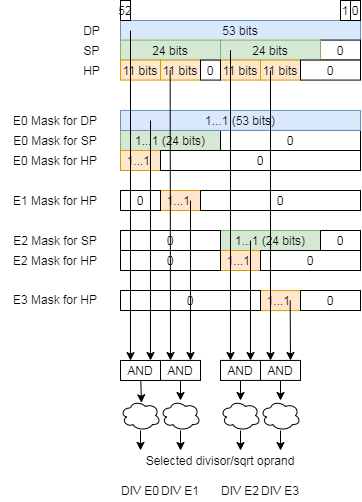

The diagram above was exported from draw.io. Its source (the exported page's mxGraphModel, read from the mxfile embedded in the PNG):
<mxGraphModel dx="2191" dy="1010" grid="1" gridSize="10" guides="0" tooltips="1" connect="0" arrows="1" fold="1" page="1" pageScale="1" pageWidth="827" pageHeight="1169" math="0" shadow="0">
  <root>
    <mxCell id="0" />
    <mxCell id="1" parent="0" />
    <mxCell id="2" value="1...1 (24 bits)" style="rounded=0;whiteSpace=wrap;html=1;fillColor=#d5e8d4;strokeColor=#82b366;" vertex="1" parent="1">
      <mxGeometry x="80" y="450" width="100" height="20" as="geometry" />
    </mxCell>
    <mxCell id="3" value="0" style="rounded=0;whiteSpace=wrap;html=1;" vertex="1" parent="1">
      <mxGeometry x="180" y="450" width="140" height="20" as="geometry" />
    </mxCell>
    <mxCell id="4" value="1...1&amp;nbsp;" style="rounded=0;whiteSpace=wrap;html=1;fillColor=#ffe6cc;strokeColor=#d79b00;" vertex="1" parent="1">
      <mxGeometry x="80" y="470" width="40" height="20" as="geometry" />
    </mxCell>
    <mxCell id="5" value="0" style="rounded=0;whiteSpace=wrap;html=1;" vertex="1" parent="1">
      <mxGeometry x="120" y="470" width="200" height="20" as="geometry" />
    </mxCell>
    <mxCell id="6" value="1...1 (53 bits)" style="rounded=0;whiteSpace=wrap;html=1;fillColor=#dae8fc;strokeColor=#6c8ebf;" vertex="1" parent="1">
      <mxGeometry x="80" y="429.94" width="240" height="20" as="geometry" />
    </mxCell>
    <mxCell id="7" value="E0 Mask for DP" style="text;html=1;strokeColor=none;fillColor=none;align=center;verticalAlign=middle;whiteSpace=wrap;rounded=0;" vertex="1" parent="1">
      <mxGeometry x="-40" y="430.18" width="110" height="20" as="geometry" />
    </mxCell>
    <mxCell id="8" value="E0 Mask for SP" style="text;html=1;strokeColor=none;fillColor=none;align=center;verticalAlign=middle;whiteSpace=wrap;rounded=0;" vertex="1" parent="1">
      <mxGeometry x="-40" y="450.18" width="110" height="20" as="geometry" />
    </mxCell>
    <mxCell id="9" value="E0 Mask for HP" style="text;html=1;strokeColor=none;fillColor=none;align=center;verticalAlign=middle;whiteSpace=wrap;rounded=0;" vertex="1" parent="1">
      <mxGeometry x="-40" y="469.73" width="110" height="20" as="geometry" />
    </mxCell>
    <mxCell id="10" value="1...1&amp;nbsp;" style="rounded=0;whiteSpace=wrap;html=1;fillColor=#ffe6cc;strokeColor=#d79b00;" vertex="1" parent="1">
      <mxGeometry x="120" y="510" width="40" height="20" as="geometry" />
    </mxCell>
    <mxCell id="11" value="0" style="rounded=0;whiteSpace=wrap;html=1;" vertex="1" parent="1">
      <mxGeometry x="80" y="510" width="40" height="20" as="geometry" />
    </mxCell>
    <mxCell id="12" value="E1 Mask for HP" style="text;html=1;strokeColor=none;fillColor=none;align=center;verticalAlign=middle;whiteSpace=wrap;rounded=0;" vertex="1" parent="1">
      <mxGeometry x="-40" y="509.76" width="110" height="20" as="geometry" />
    </mxCell>
    <mxCell id="13" value="0" style="rounded=0;whiteSpace=wrap;html=1;" vertex="1" parent="1">
      <mxGeometry x="160" y="510" width="160" height="20" as="geometry" />
    </mxCell>
    <mxCell id="14" value="1...1 (24 bits)" style="rounded=0;whiteSpace=wrap;html=1;fillColor=#d5e8d4;strokeColor=#82b366;" vertex="1" parent="1">
      <mxGeometry x="180" y="550" width="100" height="20" as="geometry" />
    </mxCell>
    <mxCell id="15" value="1...1&amp;nbsp;" style="rounded=0;whiteSpace=wrap;html=1;fillColor=#ffe6cc;strokeColor=#d79b00;" vertex="1" parent="1">
      <mxGeometry x="180" y="570" width="40" height="20" as="geometry" />
    </mxCell>
    <mxCell id="16" value="0" style="rounded=0;whiteSpace=wrap;html=1;" vertex="1" parent="1">
      <mxGeometry x="80" y="570" width="100" height="20" as="geometry" />
    </mxCell>
    <mxCell id="17" value="E2 Mask for SP" style="text;html=1;strokeColor=none;fillColor=none;align=center;verticalAlign=middle;whiteSpace=wrap;rounded=0;" vertex="1" parent="1">
      <mxGeometry x="-40" y="549.97" width="110" height="20" as="geometry" />
    </mxCell>
    <mxCell id="18" value="E2 Mask for HP" style="text;html=1;strokeColor=none;fillColor=none;align=center;verticalAlign=middle;whiteSpace=wrap;rounded=0;" vertex="1" parent="1">
      <mxGeometry x="-40" y="569.52" width="110" height="20" as="geometry" />
    </mxCell>
    <mxCell id="19" value="0" style="rounded=0;whiteSpace=wrap;html=1;" vertex="1" parent="1">
      <mxGeometry x="220" y="570" width="100" height="20" as="geometry" />
    </mxCell>
    <mxCell id="20" value="0" style="rounded=0;whiteSpace=wrap;html=1;" vertex="1" parent="1">
      <mxGeometry x="280" y="550" width="40" height="20" as="geometry" />
    </mxCell>
    <mxCell id="21" value="1...1&amp;nbsp;" style="rounded=0;whiteSpace=wrap;html=1;fillColor=#ffe6cc;strokeColor=#d79b00;" vertex="1" parent="1">
      <mxGeometry x="220" y="610.09" width="40" height="20" as="geometry" />
    </mxCell>
    <mxCell id="22" value="0" style="rounded=0;whiteSpace=wrap;html=1;" vertex="1" parent="1">
      <mxGeometry x="80" y="610" width="140" height="20" as="geometry" />
    </mxCell>
    <mxCell id="23" value="E3 Mask for HP" style="text;html=1;strokeColor=none;fillColor=none;align=center;verticalAlign=middle;whiteSpace=wrap;rounded=0;" vertex="1" parent="1">
      <mxGeometry x="-40" y="609.49" width="110" height="20" as="geometry" />
    </mxCell>
    <mxCell id="24" value="0" style="rounded=0;whiteSpace=wrap;html=1;" vertex="1" parent="1">
      <mxGeometry x="260" y="610" width="60" height="20" as="geometry" />
    </mxCell>
    <mxCell id="25" value="" style="endArrow=classic;html=1;" edge="1" parent="1">
      <mxGeometry width="50" height="50" relative="1" as="geometry">
        <mxPoint x="210" y="560" as="sourcePoint" />
        <mxPoint x="210" y="680" as="targetPoint" />
      </mxGeometry>
    </mxCell>
    <mxCell id="26" value="" style="endArrow=classic;html=1;" edge="1" parent="1">
      <mxGeometry width="50" height="50" relative="1" as="geometry">
        <mxPoint x="249.65999999999985" y="619.9700000000003" as="sourcePoint" />
        <mxPoint x="250" y="680" as="targetPoint" />
      </mxGeometry>
    </mxCell>
    <mxCell id="27" style="edgeStyle=none;rounded=0;orthogonalLoop=1;jettySize=auto;html=1;entryX=0.524;entryY=0.076;entryDx=0;entryDy=0;entryPerimeter=0;" edge="1" source="28" target="36" parent="1">
      <mxGeometry relative="1" as="geometry" />
    </mxCell>
    <mxCell id="28" value="AND" style="rounded=0;whiteSpace=wrap;html=1;" vertex="1" parent="1">
      <mxGeometry x="80" y="679.9999999999999" width="40" height="20" as="geometry" />
    </mxCell>
    <mxCell id="29" style="edgeStyle=none;rounded=0;orthogonalLoop=1;jettySize=auto;html=1;exitX=0.5;exitY=1;exitDx=0;exitDy=0;" edge="1" source="30" target="38" parent="1">
      <mxGeometry relative="1" as="geometry" />
    </mxCell>
    <mxCell id="30" value="AND" style="rounded=0;whiteSpace=wrap;html=1;" vertex="1" parent="1">
      <mxGeometry x="220" y="679.9399999999999" width="40" height="20" as="geometry" />
    </mxCell>
    <mxCell id="31" style="edgeStyle=none;rounded=0;orthogonalLoop=1;jettySize=auto;html=1;" edge="1" source="32" target="40" parent="1">
      <mxGeometry relative="1" as="geometry" />
    </mxCell>
    <mxCell id="32" value="AND" style="rounded=0;whiteSpace=wrap;html=1;" vertex="1" parent="1">
      <mxGeometry x="120" y="679.9399999999999" width="40" height="20" as="geometry" />
    </mxCell>
    <mxCell id="33" style="edgeStyle=none;rounded=0;orthogonalLoop=1;jettySize=auto;html=1;" edge="1" source="34" target="42" parent="1">
      <mxGeometry relative="1" as="geometry" />
    </mxCell>
    <mxCell id="34" value="AND" style="rounded=0;whiteSpace=wrap;html=1;" vertex="1" parent="1">
      <mxGeometry x="180" y="679.9399999999999" width="40" height="20" as="geometry" />
    </mxCell>
    <mxCell id="35" style="edgeStyle=none;rounded=0;orthogonalLoop=1;jettySize=auto;html=1;" edge="1" source="36" parent="1">
      <mxGeometry relative="1" as="geometry">
        <mxPoint x="100" y="769.9099999999999" as="targetPoint" />
      </mxGeometry>
    </mxCell>
    <mxCell id="36" value="" style="ellipse;shape=cloud;whiteSpace=wrap;html=1;" vertex="1" parent="1">
      <mxGeometry x="80" y="720" width="40" height="30" as="geometry" />
    </mxCell>
    <mxCell id="37" style="edgeStyle=none;rounded=0;orthogonalLoop=1;jettySize=auto;html=1;" edge="1" source="38" parent="1">
      <mxGeometry relative="1" as="geometry">
        <mxPoint x="240" y="770" as="targetPoint" />
      </mxGeometry>
    </mxCell>
    <mxCell id="38" value="" style="ellipse;shape=cloud;whiteSpace=wrap;html=1;" vertex="1" parent="1">
      <mxGeometry x="220" y="720" width="40" height="30" as="geometry" />
    </mxCell>
    <mxCell id="39" style="edgeStyle=none;rounded=0;orthogonalLoop=1;jettySize=auto;html=1;" edge="1" source="40" parent="1">
      <mxGeometry relative="1" as="geometry">
        <mxPoint x="140" y="770" as="targetPoint" />
      </mxGeometry>
    </mxCell>
    <mxCell id="40" value="" style="ellipse;shape=cloud;whiteSpace=wrap;html=1;" vertex="1" parent="1">
      <mxGeometry x="120" y="720" width="40" height="30" as="geometry" />
    </mxCell>
    <mxCell id="41" style="edgeStyle=none;rounded=0;orthogonalLoop=1;jettySize=auto;html=1;" edge="1" source="42" parent="1">
      <mxGeometry relative="1" as="geometry">
        <mxPoint x="200" y="770" as="targetPoint" />
      </mxGeometry>
    </mxCell>
    <mxCell id="42" value="" style="ellipse;shape=cloud;whiteSpace=wrap;html=1;" vertex="1" parent="1">
      <mxGeometry x="180" y="720" width="40" height="30" as="geometry" />
    </mxCell>
    <mxCell id="43" value="Selected divisor/sqrt oprand" style="text;html=1;strokeColor=none;fillColor=none;align=center;verticalAlign=middle;whiteSpace=wrap;rounded=0;" vertex="1" parent="1">
      <mxGeometry x="80" y="770" width="200" height="20" as="geometry" />
    </mxCell>
    <mxCell id="44" value="0" style="rounded=0;whiteSpace=wrap;html=1;" vertex="1" parent="1">
      <mxGeometry x="80" y="550" width="100" height="20" as="geometry" />
    </mxCell>
    <mxCell id="45" value="" style="endArrow=classic;html=1;" edge="1" parent="1">
      <mxGeometry width="50" height="50" relative="1" as="geometry">
        <mxPoint x="150" y="520" as="sourcePoint" />
        <mxPoint x="150" y="680" as="targetPoint" />
      </mxGeometry>
    </mxCell>
    <mxCell id="46" value="" style="endArrow=classic;html=1;" edge="1" parent="1">
      <mxGeometry width="50" height="50" relative="1" as="geometry">
        <mxPoint x="110" y="440" as="sourcePoint" />
        <mxPoint x="110" y="680" as="targetPoint" />
      </mxGeometry>
    </mxCell>
    <mxCell id="47" value="53 bits" style="rounded=0;whiteSpace=wrap;html=1;fillColor=#dae8fc;strokeColor=#6c8ebf;" vertex="1" parent="1">
      <mxGeometry x="80" y="340" width="240" height="20" as="geometry" />
    </mxCell>
    <mxCell id="48" value="52" style="rounded=0;whiteSpace=wrap;html=1;" vertex="1" parent="1">
      <mxGeometry x="80" y="320" width="10" height="20" as="geometry" />
    </mxCell>
    <mxCell id="49" value="0" style="rounded=0;whiteSpace=wrap;html=1;" vertex="1" parent="1">
      <mxGeometry x="310" y="320" width="10" height="20" as="geometry" />
    </mxCell>
    <mxCell id="50" value="1" style="rounded=0;whiteSpace=wrap;html=1;" vertex="1" parent="1">
      <mxGeometry x="300" y="320" width="10" height="20" as="geometry" />
    </mxCell>
    <mxCell id="51" value="DP" style="text;html=1;strokeColor=none;fillColor=none;align=center;verticalAlign=middle;whiteSpace=wrap;rounded=0;" vertex="1" parent="1">
      <mxGeometry x="40" y="340" width="23" height="20" as="geometry" />
    </mxCell>
    <mxCell id="52" value="24 bits" style="rounded=0;whiteSpace=wrap;html=1;fillColor=#d5e8d4;strokeColor=#82b366;" vertex="1" parent="1">
      <mxGeometry x="80" y="359.58" width="100" height="20" as="geometry" />
    </mxCell>
    <mxCell id="53" value="0" style="rounded=0;whiteSpace=wrap;html=1;" vertex="1" parent="1">
      <mxGeometry x="280" y="359.58" width="40" height="20" as="geometry" />
    </mxCell>
    <mxCell id="54" value="11 bits" style="rounded=0;whiteSpace=wrap;html=1;fillColor=#ffe6cc;strokeColor=#d79b00;" vertex="1" parent="1">
      <mxGeometry x="80" y="379.58" width="40" height="20" as="geometry" />
    </mxCell>
    <mxCell id="55" value="11 bits" style="rounded=0;whiteSpace=wrap;html=1;fillColor=#ffe6cc;strokeColor=#d79b00;" vertex="1" parent="1">
      <mxGeometry x="120" y="379.58" width="40" height="20" as="geometry" />
    </mxCell>
    <mxCell id="56" value="24 bits" style="rounded=0;whiteSpace=wrap;html=1;fillColor=#d5e8d4;strokeColor=#82b366;" vertex="1" parent="1">
      <mxGeometry x="180" y="359.58" width="100" height="20" as="geometry" />
    </mxCell>
    <mxCell id="57" value="11 bits" style="rounded=0;whiteSpace=wrap;html=1;fillColor=#ffe6cc;strokeColor=#d79b00;" vertex="1" parent="1">
      <mxGeometry x="180" y="379.58" width="40" height="20" as="geometry" />
    </mxCell>
    <mxCell id="58" value="11 bits" style="rounded=0;whiteSpace=wrap;html=1;fillColor=#ffe6cc;strokeColor=#d79b00;" vertex="1" parent="1">
      <mxGeometry x="220" y="379.58" width="40" height="20" as="geometry" />
    </mxCell>
    <mxCell id="59" value="0" style="rounded=0;whiteSpace=wrap;html=1;" vertex="1" parent="1">
      <mxGeometry x="160" y="379.58" width="20" height="20" as="geometry" />
    </mxCell>
    <mxCell id="60" value="SP" style="text;html=1;strokeColor=none;fillColor=none;align=center;verticalAlign=middle;whiteSpace=wrap;rounded=0;" vertex="1" parent="1">
      <mxGeometry x="40" y="360.00000000000006" width="23" height="20" as="geometry" />
    </mxCell>
    <mxCell id="61" value="HP" style="text;html=1;strokeColor=none;fillColor=none;align=center;verticalAlign=middle;whiteSpace=wrap;rounded=0;" vertex="1" parent="1">
      <mxGeometry x="40" y="380" width="23" height="20" as="geometry" />
    </mxCell>
    <mxCell id="62" value="0" style="rounded=0;whiteSpace=wrap;html=1;" vertex="1" parent="1">
      <mxGeometry x="260" y="379.58" width="60" height="20" as="geometry" />
    </mxCell>
    <mxCell id="63" value="" style="endArrow=classic;html=1;" edge="1" parent="1">
      <mxGeometry width="50" height="50" relative="1" as="geometry">
        <mxPoint x="230" y="390" as="sourcePoint" />
        <mxPoint x="230" y="680" as="targetPoint" />
      </mxGeometry>
    </mxCell>
    <mxCell id="64" value="" style="endArrow=classic;html=1;" edge="1" parent="1">
      <mxGeometry width="50" height="50" relative="1" as="geometry">
        <mxPoint x="90" y="350.0899999999999" as="sourcePoint" />
        <mxPoint x="90" y="680.0900000000001" as="targetPoint" />
      </mxGeometry>
    </mxCell>
    <mxCell id="65" value="" style="endArrow=classic;html=1;" edge="1" parent="1">
      <mxGeometry width="50" height="50" relative="1" as="geometry">
        <mxPoint x="129.65999999999985" y="389.5899999999999" as="sourcePoint" />
        <mxPoint x="130" y="680" as="targetPoint" />
      </mxGeometry>
    </mxCell>
    <mxCell id="66" value="" style="endArrow=classic;html=1;" edge="1" parent="1">
      <mxGeometry width="50" height="50" relative="1" as="geometry">
        <mxPoint x="190" y="369.76" as="sourcePoint" />
        <mxPoint x="190" y="680" as="targetPoint" />
      </mxGeometry>
    </mxCell>
    <mxCell id="67" value="DIV E0" style="text;html=1;strokeColor=none;fillColor=none;align=center;verticalAlign=middle;whiteSpace=wrap;rounded=0;" vertex="1" parent="1">
      <mxGeometry x="80" y="800" width="40" height="20" as="geometry" />
    </mxCell>
    <mxCell id="68" value="DIV E1" style="text;html=1;strokeColor=none;fillColor=none;align=center;verticalAlign=middle;whiteSpace=wrap;rounded=0;" vertex="1" parent="1">
      <mxGeometry x="120" y="800" width="40" height="20" as="geometry" />
    </mxCell>
    <mxCell id="69" value="DIV E2" style="text;html=1;strokeColor=none;fillColor=none;align=center;verticalAlign=middle;whiteSpace=wrap;rounded=0;" vertex="1" parent="1">
      <mxGeometry x="180" y="800" width="40" height="20" as="geometry" />
    </mxCell>
    <mxCell id="70" value="DIV E3" style="text;html=1;strokeColor=none;fillColor=none;align=center;verticalAlign=middle;whiteSpace=wrap;rounded=0;" vertex="1" parent="1">
      <mxGeometry x="220" y="800" width="40" height="20" as="geometry" />
    </mxCell>
  </root>
</mxGraphModel>